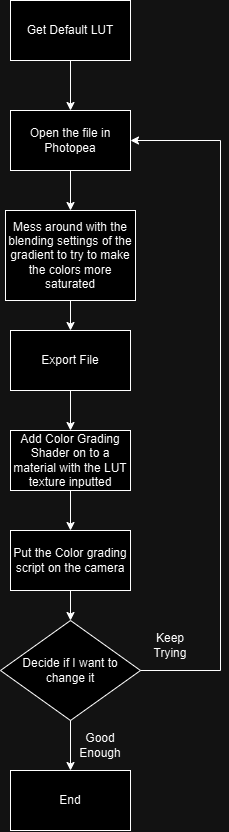

The diagram above was exported from draw.io. Its source (the exported page's mxGraphModel, read from the mxfile embedded in the PNG):
<mxGraphModel dx="724" dy="426" grid="1" gridSize="10" guides="1" tooltips="1" connect="1" arrows="1" fold="1" page="1" pageScale="1" pageWidth="850" pageHeight="1100" math="0" shadow="0">
  <root>
    <mxCell id="0" />
    <mxCell id="1" parent="0" />
    <mxCell id="wA173qghC3WSC1_xxmcM-1" value="Get Default LUT" style="rounded=0;whiteSpace=wrap;html=1;" vertex="1" parent="1">
      <mxGeometry x="320" y="130" width="120" height="60" as="geometry" />
    </mxCell>
    <mxCell id="wA173qghC3WSC1_xxmcM-2" value="Open the file in Photopea" style="rounded=0;whiteSpace=wrap;html=1;" vertex="1" parent="1">
      <mxGeometry x="320" y="240" width="120" height="60" as="geometry" />
    </mxCell>
    <mxCell id="wA173qghC3WSC1_xxmcM-3" value="Mess around with the blending settings of the gradient to try to make the colors more saturated" style="rounded=0;whiteSpace=wrap;html=1;" vertex="1" parent="1">
      <mxGeometry x="315" y="340" width="130" height="90" as="geometry" />
    </mxCell>
    <mxCell id="wA173qghC3WSC1_xxmcM-4" value="Export File" style="rounded=0;whiteSpace=wrap;html=1;" vertex="1" parent="1">
      <mxGeometry x="320" y="460" width="120" height="60" as="geometry" />
    </mxCell>
    <mxCell id="wA173qghC3WSC1_xxmcM-5" value="Decide if I want to change it" style="rhombus;whiteSpace=wrap;html=1;" vertex="1" parent="1">
      <mxGeometry x="310" y="750" width="140" height="100" as="geometry" />
    </mxCell>
    <mxCell id="wA173qghC3WSC1_xxmcM-6" value="Add Color Grading Shader on to a material with the LUT texture inputted" style="rounded=0;whiteSpace=wrap;html=1;" vertex="1" parent="1">
      <mxGeometry x="320" y="560" width="120" height="60" as="geometry" />
    </mxCell>
    <mxCell id="wA173qghC3WSC1_xxmcM-7" value="Put the Color grading script on the camera" style="rounded=0;whiteSpace=wrap;html=1;" vertex="1" parent="1">
      <mxGeometry x="320" y="660" width="120" height="60" as="geometry" />
    </mxCell>
    <mxCell id="wA173qghC3WSC1_xxmcM-8" value="End" style="rounded=0;whiteSpace=wrap;html=1;" vertex="1" parent="1">
      <mxGeometry x="320" y="900" width="120" height="60" as="geometry" />
    </mxCell>
    <mxCell id="wA173qghC3WSC1_xxmcM-9" value="" style="endArrow=classic;html=1;rounded=0;exitX=0.5;exitY=1;exitDx=0;exitDy=0;entryX=0.5;entryY=0;entryDx=0;entryDy=0;" edge="1" parent="1" source="wA173qghC3WSC1_xxmcM-5" target="wA173qghC3WSC1_xxmcM-8">
      <mxGeometry width="50" height="50" relative="1" as="geometry">
        <mxPoint x="450" y="880" as="sourcePoint" />
        <mxPoint x="500" y="830" as="targetPoint" />
      </mxGeometry>
    </mxCell>
    <mxCell id="wA173qghC3WSC1_xxmcM-10" value="Good Enough" style="text;html=1;align=center;verticalAlign=middle;whiteSpace=wrap;rounded=0;" vertex="1" parent="1">
      <mxGeometry x="380" y="860" width="60" height="30" as="geometry" />
    </mxCell>
    <mxCell id="wA173qghC3WSC1_xxmcM-11" value="" style="endArrow=classic;html=1;rounded=0;exitX=1;exitY=0.5;exitDx=0;exitDy=0;entryX=1;entryY=0.5;entryDx=0;entryDy=0;" edge="1" parent="1" source="wA173qghC3WSC1_xxmcM-5" target="wA173qghC3WSC1_xxmcM-2">
      <mxGeometry width="50" height="50" relative="1" as="geometry">
        <mxPoint x="470" y="840" as="sourcePoint" />
        <mxPoint x="530" y="570" as="targetPoint" />
        <Array as="points">
          <mxPoint x="530" y="800" />
          <mxPoint x="530" y="270" />
        </Array>
      </mxGeometry>
    </mxCell>
    <mxCell id="wA173qghC3WSC1_xxmcM-12" value="Keep Trying" style="text;html=1;align=center;verticalAlign=middle;whiteSpace=wrap;rounded=0;" vertex="1" parent="1">
      <mxGeometry x="450" y="760" width="60" height="30" as="geometry" />
    </mxCell>
    <mxCell id="wA173qghC3WSC1_xxmcM-13" value="" style="endArrow=classic;html=1;rounded=0;exitX=0.5;exitY=1;exitDx=0;exitDy=0;entryX=0.5;entryY=0;entryDx=0;entryDy=0;" edge="1" parent="1" source="wA173qghC3WSC1_xxmcM-4" target="wA173qghC3WSC1_xxmcM-6">
      <mxGeometry width="50" height="50" relative="1" as="geometry">
        <mxPoint x="440" y="560" as="sourcePoint" />
        <mxPoint x="490" y="510" as="targetPoint" />
      </mxGeometry>
    </mxCell>
    <mxCell id="wA173qghC3WSC1_xxmcM-14" value="" style="endArrow=classic;html=1;rounded=0;exitX=0.5;exitY=1;exitDx=0;exitDy=0;entryX=0.5;entryY=0;entryDx=0;entryDy=0;" edge="1" parent="1" source="wA173qghC3WSC1_xxmcM-6" target="wA173qghC3WSC1_xxmcM-7">
      <mxGeometry width="50" height="50" relative="1" as="geometry">
        <mxPoint x="470" y="670" as="sourcePoint" />
        <mxPoint x="520" y="620" as="targetPoint" />
      </mxGeometry>
    </mxCell>
    <mxCell id="wA173qghC3WSC1_xxmcM-15" value="" style="endArrow=classic;html=1;rounded=0;exitX=0.5;exitY=1;exitDx=0;exitDy=0;" edge="1" parent="1" source="wA173qghC3WSC1_xxmcM-7" target="wA173qghC3WSC1_xxmcM-5">
      <mxGeometry width="50" height="50" relative="1" as="geometry">
        <mxPoint x="460" y="760" as="sourcePoint" />
        <mxPoint x="510" y="710" as="targetPoint" />
      </mxGeometry>
    </mxCell>
    <mxCell id="wA173qghC3WSC1_xxmcM-16" value="" style="endArrow=classic;html=1;rounded=0;exitX=0.5;exitY=1;exitDx=0;exitDy=0;entryX=0.5;entryY=0;entryDx=0;entryDy=0;" edge="1" parent="1" source="wA173qghC3WSC1_xxmcM-3" target="wA173qghC3WSC1_xxmcM-4">
      <mxGeometry width="50" height="50" relative="1" as="geometry">
        <mxPoint x="460" y="460" as="sourcePoint" />
        <mxPoint x="510" y="410" as="targetPoint" />
      </mxGeometry>
    </mxCell>
    <mxCell id="wA173qghC3WSC1_xxmcM-17" value="" style="endArrow=classic;html=1;rounded=0;exitX=0.5;exitY=1;exitDx=0;exitDy=0;entryX=0.5;entryY=0;entryDx=0;entryDy=0;" edge="1" parent="1" source="wA173qghC3WSC1_xxmcM-2" target="wA173qghC3WSC1_xxmcM-3">
      <mxGeometry width="50" height="50" relative="1" as="geometry">
        <mxPoint x="500" y="330" as="sourcePoint" />
        <mxPoint x="550" y="280" as="targetPoint" />
      </mxGeometry>
    </mxCell>
    <mxCell id="wA173qghC3WSC1_xxmcM-18" value="" style="endArrow=classic;html=1;rounded=0;exitX=0.5;exitY=1;exitDx=0;exitDy=0;entryX=0.5;entryY=0;entryDx=0;entryDy=0;" edge="1" parent="1" source="wA173qghC3WSC1_xxmcM-1" target="wA173qghC3WSC1_xxmcM-2">
      <mxGeometry width="50" height="50" relative="1" as="geometry">
        <mxPoint x="470" y="190" as="sourcePoint" />
        <mxPoint x="520" y="140" as="targetPoint" />
      </mxGeometry>
    </mxCell>
  </root>
</mxGraphModel>